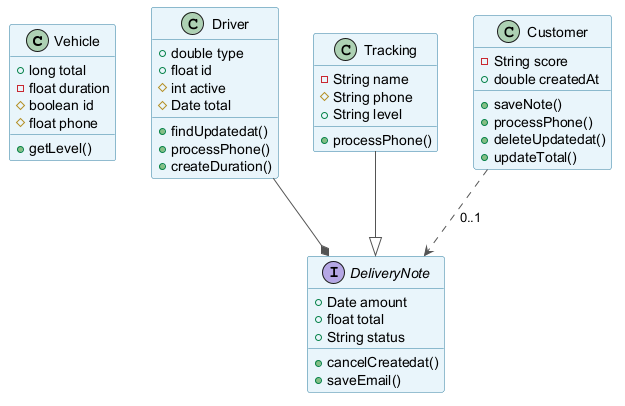

The diagram above was rendered by PlantUML. Its source (embedded in the PNG):
@startuml
skinparam backgroundColor #FFFFFF
skinparam classBackgroundColor #E8F4FA
skinparam classBorderColor #2C7DA0
skinparam ArrowColor #555555
class Vehicle {
  +long total
  -float duration
  #boolean id
  #float phone
  +getLevel()
}
interface DeliveryNote {
  +Date amount
  +float total
  +String status
  +cancelCreatedat()
  +saveEmail()
}
class Driver {
  +double type
  +float id
  #int active
  #Date total
  +findUpdatedat()
  +processPhone()
  +createDuration()
}
class Tracking {
  -String name
  #String phone
  +String level
  +processPhone()
}
class Customer {
  -String score
  +double createdAt
  +saveNote()
  +processPhone()
  +deleteUpdatedat()
  +updateTotal()
}
Tracking --|> DeliveryNote
Driver --* DeliveryNote
Customer ..> DeliveryNote : "0..1"
@enduml